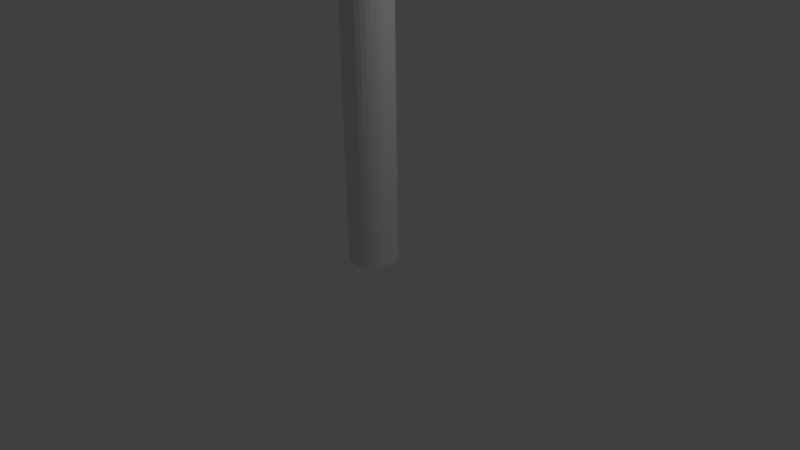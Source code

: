 # Source: Flag.blend  (saved by Blender 2.77.0; exported with 4.5.12 LTS)
import bpy
from mathutils import Matrix  # noqa: F401  (used for matrix-valued properties, if any)

bpy.ops.wm.read_factory_settings(use_empty=True)
scene = bpy.context.scene
scene.name = 'Scene'

# ---- collections
col_collection_1 = bpy.data.collections.new('Collection 1'); scene.collection.children.link(col_collection_1)

# ---- world
world_world = bpy.data.worlds.new('World'); scene.world = world_world
world_world.color = (0.05088, 0.05088, 0.05088)
world_world.use_sun_shadow = False
world_world.sun_shadow_jitter_overblur = 0.0
world_world.cycles.sampling_method = 'MANUAL'

# ---- cameras
cam_camera = bpy.data.cameras.new('Camera')
cam_camera.clip_end = 100.0
cam_camera.lens = 35.0
cam_camera.sensor_width = 32.0
cam_camera.sensor_height = 18.0
cam_camera.ortho_scale = 7.314
cam_camera.dof.focus_distance = 0.0
cam_camera.dof.aperture_fstop = 128.0

# ---- lights
light_lamp = bpy.data.lights.new('Lamp', 'POINT')
light_lamp.transmission_factor = 0.0
light_lamp.cutoff_distance = 30.0
light_lamp.energy = 100.0
light_lamp.shadow_buffer_clip_start = 1.001
light_lamp.shadow_soft_size = 0.1
light_lamp.shadow_maximum_resolution = 0.006
light_lamp.use_absolute_resolution = True

# ---- meshes
me_cube_002 = bpy.data.meshes.new('Cube.002')
me_cube_002.from_pydata([(-1.0, -1.0, -1.0), (-1.0, -1.0, 1.0), (-1.0, 1.0, -1.0), (-1.0, 1.0, 1.0), (1.0, -1.0, -1.0), (1.0, -1.0, 1.0), (1.0, 1.0, -1.0), (1.0, 1.0, 1.0)], [], [(1, 3, 2, 0), (3, 7, 6, 2), (7, 5, 4, 6), (5, 1, 0, 4), (0, 2, 6, 4), (5, 7, 3, 1)])
me_cube_002.use_remesh_preserve_volume = False
me_cube_002.use_remesh_preserve_attributes = False
me_cube_002.use_mirror_vertex_groups = False
me_cube_002.update()
me_cylinder_001 = bpy.data.meshes.new('Cylinder.001')
me_cylinder_001.from_pydata([(0.0, 1.0, -1.0), (0.0, 1.0, 1.0), (0.1951, 0.9808, -1.0), (0.1951, 0.9808, 1.0), (0.3827, 0.9239, -1.0), (0.3827, 0.9239, 1.0), (0.5556, 0.8315, -1.0), (0.5556, 0.8315, 1.0), (0.7071, 0.7071, -1.0), (0.7071, 0.7071, 1.0), (0.8315, 0.5556, -1.0), (0.8315, 0.5556, 1.0), (0.9239, 0.3827, -1.0), (0.9239, 0.3827, 1.0), (0.9808, 0.1951, -1.0), (0.9808, 0.1951, 1.0), (1.0, 7.55e-08, -1.0), (1.0, 7.55e-08, 1.0), (0.9808, -0.1951, -1.0), (0.9808, -0.1951, 1.0), (0.9239, -0.3827, -1.0), (0.9239, -0.3827, 1.0), (0.8315, -0.5556, -1.0), (0.8315, -0.5556, 1.0), (0.7071, -0.7071, -1.0), (0.7071, -0.7071, 1.0), (0.5556, -0.8315, -1.0), (0.5556, -0.8315, 1.0), (0.3827, -0.9239, -1.0), (0.3827, -0.9239, 1.0), (0.1951, -0.9808, -1.0), (0.1951, -0.9808, 1.0), (-3.258e-07, -1.0, -1.0), (-3.258e-07, -1.0, 1.0), (-0.1951, -0.9808, -1.0), (-0.1951, -0.9808, 1.0), (-0.3827, -0.9239, -1.0), (-0.3827, -0.9239, 1.0), (-0.5556, -0.8315, -1.0), (-0.5556, -0.8315, 1.0), (-0.7071, -0.7071, -1.0), (-0.7071, -0.7071, 1.0), (-0.8315, -0.5556, -1.0), (-0.8315, -0.5556, 1.0), (-0.9239, -0.3827, -1.0), (-0.9239, -0.3827, 1.0), (-0.9808, -0.1951, -1.0), (-0.9808, -0.1951, 1.0), (-1.0, 9.656e-07, -1.0), (-1.0, 9.656e-07, 1.0), (-0.9808, 0.1951, -1.0), (-0.9808, 0.1951, 1.0), (-0.9239, 0.3827, -1.0), (-0.9239, 0.3827, 1.0), (-0.8315, 0.5556, -1.0), (-0.8315, 0.5556, 1.0), (-0.7071, 0.7071, -1.0), (-0.7071, 0.7071, 1.0), (-0.5556, 0.8315, -1.0), (-0.5556, 0.8315, 1.0), (-0.3827, 0.9239, -1.0), (-0.3827, 0.9239, 1.0), (-0.1951, 0.9808, -1.0), (-0.1951, 0.9808, 1.0)], [], [(0, 1, 3, 2), (2, 3, 5, 4), (4, 5, 7, 6), (6, 7, 9, 8), (8, 9, 11, 10), (10, 11, 13, 12), (12, 13, 15, 14), (14, 15, 17, 16), (16, 17, 19, 18), (18, 19, 21, 20), (20, 21, 23, 22), (22, 23, 25, 24), (24, 25, 27, 26), (26, 27, 29, 28), (28, 29, 31, 30), (30, 31, 33, 32), (32, 33, 35, 34), (34, 35, 37, 36), (36, 37, 39, 38), (38, 39, 41, 40), (40, 41, 43, 42), (42, 43, 45, 44), (44, 45, 47, 46), (46, 47, 49, 48), (48, 49, 51, 50), (50, 51, 53, 52), (52, 53, 55, 54), (54, 55, 57, 56), (56, 57, 59, 58), (58, 59, 61, 60), (3, 1, 63, 61, 59, 57, 55, 53, 51, 49, 47, 45, 43, 41, 39, 37, 35, 33, 31, 29, 27, 25, 23, 21, 19, 17, 15, 13, 11, 9, 7, 5), (60, 61, 63, 62), (62, 63, 1, 0), (0, 2, 4, 6, 8, 10, 12, 14, 16, 18, 20, 22, 24, 26, 28, 30, 32, 34, 36, 38, 40, 42, 44, 46, 48, 50, 52, 54, 56, 58, 60, 62)])
me_cylinder_001.use_remesh_preserve_volume = False
me_cylinder_001.use_remesh_preserve_attributes = False
me_cylinder_001.use_mirror_vertex_groups = False
me_cylinder_001.update()

# ---- objects
ob_banner = bpy.data.objects.new('Banner', me_cube_002)
ob_pole = bpy.data.objects.new('Pole', me_cylinder_001)
ob_lamp = bpy.data.objects.new('Lamp', light_lamp)
ob_camera = bpy.data.objects.new('Camera', cam_camera)

# ---- transforms, parenting, visibility, modifiers, constraints
ob_banner.location = (2.029, 5.96e-08, 7.269)
ob_banner.scale = (2.081, 0.1995, 1.0)
ob_banner.lineart.crease_threshold = 0.0
ob_pole.location = (0.0, 0.0, 4.285)
ob_pole.scale = (0.3169, 0.3169, -4.317)
ob_pole.lineart.crease_threshold = 0.0
ob_lamp.location = (4.076, 1.005, 5.904)
ob_lamp.rotation_euler = (0.6503, 0.05522, 1.866)
ob_lamp.lock_rotations_4d = False
ob_lamp.empty_display_type = 'ARROWS'
ob_lamp.color = (0.0, 0.0, 0.0, 0.0)
ob_lamp.lineart.crease_threshold = 0.0
ob_camera.location = (7.481, -6.508, 5.344)
ob_camera.rotation_euler = (1.109, 0.01082, 0.8149)
ob_camera.lock_rotations_4d = False
ob_camera.empty_display_type = 'ARROWS'
ob_camera.color = (0.0, 0.0, 0.0, 0.0)
ob_camera.display_type = 'WIRE'
ob_camera.lineart.crease_threshold = 0.0

# ---- collection membership
col_collection_1.objects.link(ob_banner)
col_collection_1.objects.link(ob_pole)
col_collection_1.objects.link(ob_lamp)
col_collection_1.objects.link(ob_camera)

# ---- scene / render settings (as saved in the file)
scene.camera = ob_camera
scene.frame_start = 1; scene.frame_end = 250; scene.frame_set(1)
scene.render.engine = 'BLENDER_EEVEE_NEXT'
scene.render.resolution_percentage = 50
scene.render.dither_intensity = 0.0
scene.cycles.use_denoising = False
scene.cycles.samples = 128
scene.cycles.sampling_pattern = 'TABULATED_SOBOL'
scene.cycles.light_sampling_threshold = 0.0
scene.cycles.use_adaptive_sampling = False
scene.cycles.use_light_tree = False
scene.cycles.blur_glossy = 0.0
scene.cycles.sample_clamp_indirect = 0.0
scene.view_settings.view_transform = 'Standard'
bpy.context.view_layer.update()
